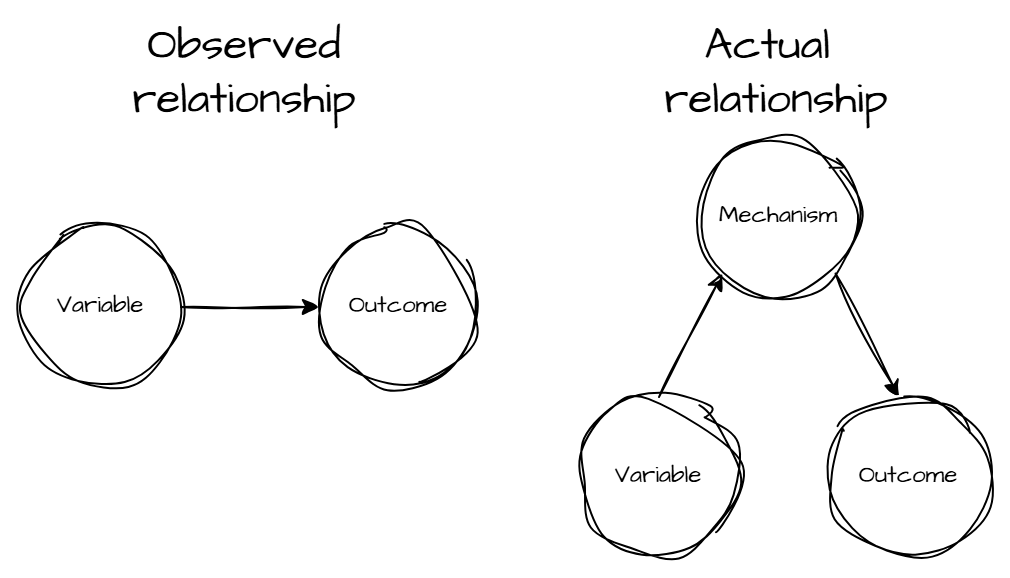

The diagram above was exported from draw.io. Its source (the exported page's mxGraphModel, read from the mxfile embedded in the PNG):
<mxGraphModel dx="786" dy="417" grid="1" gridSize="10" guides="1" tooltips="1" connect="1" arrows="1" fold="1" page="1" pageScale="1" pageWidth="850" pageHeight="1100" math="1" shadow="0">
  <root>
    <mxCell id="0" />
    <mxCell id="1" parent="0" />
    <mxCell id="2" parent="1" style="ellipse;whiteSpace=wrap;html=1;aspect=fixed;sketch=1;hachureGap=4;jiggle=2;curveFitting=1;fontFamily=Architects Daughter;fontSource=https%3A%2F%2Ffonts.googleapis.com%2Fcss%3Ffamily%3DArchitects%2BDaughter;" value="Mechanism" vertex="1">
      <mxGeometry height="80" width="80" x="2399" y="2141" as="geometry" />
    </mxCell>
    <mxCell id="3" edge="1" parent="1" source="5" style="endArrow=classic;html=1;rounded=0;sketch=1;hachureGap=4;jiggle=2;curveFitting=1;fontFamily=Architects Daughter;fontSource=https%3A%2F%2Ffonts.googleapis.com%2Fcss%3Ffamily%3DArchitects%2BDaughter;exitX=0.5;exitY=0;exitDx=0;exitDy=0;entryX=0;entryY=1;entryDx=0;entryDy=0;" target="2" value="">
      <mxGeometry height="50" relative="1" width="50" as="geometry">
        <mxPoint x="2350" y="2250" as="sourcePoint" />
        <mxPoint x="2360" y="2180" as="targetPoint" />
      </mxGeometry>
    </mxCell>
    <mxCell id="4" edge="1" parent="1" source="2" style="endArrow=classic;html=1;rounded=0;sketch=1;hachureGap=4;jiggle=2;curveFitting=1;fontFamily=Architects Daughter;fontSource=https%3A%2F%2Ffonts.googleapis.com%2Fcss%3Ffamily%3DArchitects%2BDaughter;exitX=1;exitY=1;exitDx=0;exitDy=0;" value="">
      <mxGeometry height="50" relative="1" width="50" as="geometry">
        <mxPoint x="2431" y="2241" as="sourcePoint" />
        <mxPoint x="2499" y="2271" as="targetPoint" />
      </mxGeometry>
    </mxCell>
    <mxCell id="5" parent="1" style="ellipse;whiteSpace=wrap;html=1;aspect=fixed;sketch=1;hachureGap=4;jiggle=2;curveFitting=1;fontFamily=Architects Daughter;fontSource=https%3A%2F%2Ffonts.googleapis.com%2Fcss%3Ffamily%3DArchitects%2BDaughter;" value="Variable" vertex="1">
      <mxGeometry height="80" width="80" x="2339" y="2271" as="geometry" />
    </mxCell>
    <mxCell id="6" parent="1" style="ellipse;whiteSpace=wrap;html=1;aspect=fixed;sketch=1;hachureGap=4;jiggle=2;curveFitting=1;fontFamily=Architects Daughter;fontSource=https%3A%2F%2Ffonts.googleapis.com%2Fcss%3Ffamily%3DArchitects%2BDaughter;" value="Outcome" vertex="1">
      <mxGeometry height="80" width="80" x="2464" y="2271" as="geometry" />
    </mxCell>
    <mxCell id="7" parent="1" style="ellipse;whiteSpace=wrap;html=1;aspect=fixed;sketch=1;hachureGap=4;jiggle=2;curveFitting=1;fontFamily=Architects Daughter;fontSource=https%3A%2F%2Ffonts.googleapis.com%2Fcss%3Ffamily%3DArchitects%2BDaughter;" value="Variable" vertex="1">
      <mxGeometry height="80" width="80" x="2060" y="2186" as="geometry" />
    </mxCell>
    <mxCell id="8" parent="1" style="ellipse;whiteSpace=wrap;html=1;aspect=fixed;sketch=1;hachureGap=4;jiggle=2;curveFitting=1;fontFamily=Architects Daughter;fontSource=https%3A%2F%2Ffonts.googleapis.com%2Fcss%3Ffamily%3DArchitects%2BDaughter;" value="Outcome" vertex="1">
      <mxGeometry height="80" width="80" x="2209" y="2186" as="geometry" />
    </mxCell>
    <mxCell id="9" edge="1" parent="1" style="endArrow=classic;html=1;rounded=0;sketch=1;hachureGap=4;jiggle=2;curveFitting=1;fontFamily=Architects Daughter;fontSource=https%3A%2F%2Ffonts.googleapis.com%2Fcss%3Ffamily%3DArchitects%2BDaughter;entryX=0;entryY=0.5;entryDx=0;entryDy=0;" target="8" value="">
      <mxGeometry height="50" relative="1" width="50" as="geometry">
        <mxPoint x="2140" y="2226" as="sourcePoint" />
        <mxPoint x="2150" y="2186" as="targetPoint" />
      </mxGeometry>
    </mxCell>
    <mxCell id="10" parent="1" style="text;html=1;whiteSpace=wrap;strokeColor=none;fillColor=none;align=center;verticalAlign=middle;rounded=0;fontFamily=Architects Daughter;fontSource=https%3A%2F%2Ffonts.googleapis.com%2Fcss%3Ffamily%3DArchitects%2BDaughter;fontSize=22;" value="Observed relationship" vertex="1">
      <mxGeometry height="30" width="60" x="2142" y="2094" as="geometry" />
    </mxCell>
    <mxCell id="11" parent="1" style="text;html=1;whiteSpace=wrap;strokeColor=none;fillColor=none;align=center;verticalAlign=middle;rounded=0;fontFamily=Architects Daughter;fontSource=https%3A%2F%2Ffonts.googleapis.com%2Fcss%3Ffamily%3DArchitects%2BDaughter;fontSize=22;" value="Actual&amp;nbsp;&lt;div&gt;relationship&lt;/div&gt;" vertex="1">
      <mxGeometry height="30" width="142" x="2367" y="2094" as="geometry" />
    </mxCell>
  </root>
</mxGraphModel>